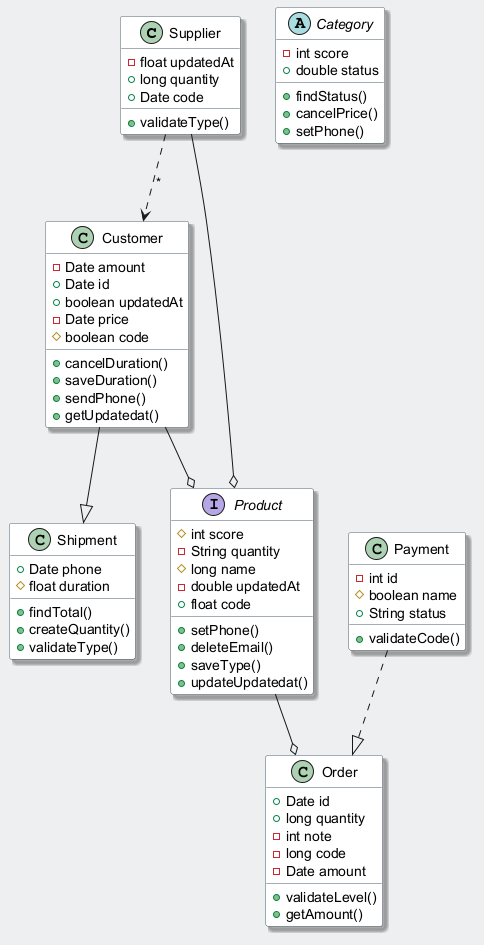

The diagram above was rendered by PlantUML. Its source (embedded in the PNG):
@startuml
skinparam backgroundColor #ECEFF1
skinparam classBackgroundColor #FFFFFF
skinparam classBorderColor #455A64
skinparam shadowing true
class Supplier {
  -float updatedAt
  +long quantity
  +Date code
  +validateType()
}
class Shipment {
  +Date phone
  #float duration
  +findTotal()
  +createQuantity()
  +validateType()
}
abstract class Category {
  -int score
  +double status
  +findStatus()
  +cancelPrice()
  +setPhone()
}
class Payment {
  -int id
  #boolean name
  +String status
  +validateCode()
}
class Order {
  +Date id
  +long quantity
  -int note
  -long code
  -Date amount
  +validateLevel()
  +getAmount()
}
class Customer {
  -Date amount
  +Date id
  +boolean updatedAt
  -Date price
  #boolean code
  +cancelDuration()
  +saveDuration()
  +sendPhone()
  +getUpdatedat()
}
interface Product {
  #int score
  -String quantity
  #long name
  -double updatedAt
  +float code
  +setPhone()
  +deleteEmail()
  +saveType()
  +updateUpdatedat()
}
Customer --|> Shipment
Product --o Order
Supplier ..> Customer : "*"
Payment ..|> Order
Customer --o Product
Supplier --o Product
@enduml